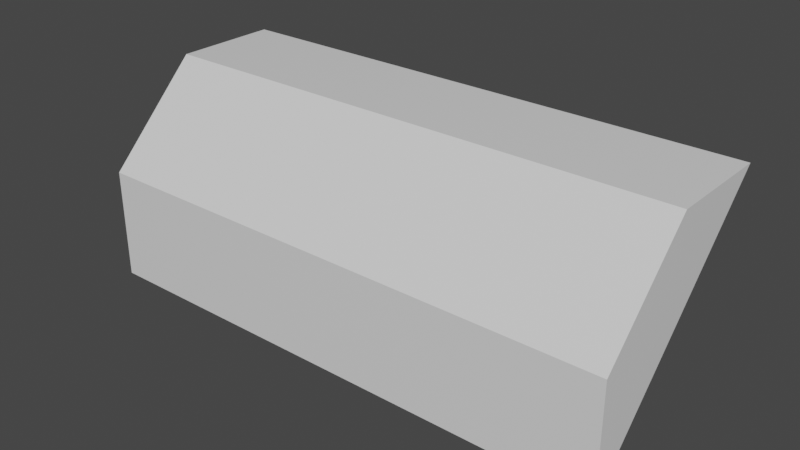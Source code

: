 # Source: Target2.blend  (saved by Blender 3.3.6; exported with 4.5.12 LTS)
import bpy
from mathutils import Matrix  # noqa: F401  (used for matrix-valued properties, if any)

bpy.ops.wm.read_factory_settings(use_empty=True)
scene = bpy.context.scene
scene.name = 'Scene'

# ---- materials (node trees are filled in below, after node groups)
mat_material = bpy.data.materials.new('Material')
mat_material.alpha_threshold = 0.0
mat_material.use_transparent_shadow = False
mat_material.line_color = (0.0, 0.0, 0.0, 1.0)

# ---- material node trees
mat_material.use_nodes = True; mat_material.node_tree.nodes.clear()
_N = mat_material.node_tree.nodes; _L = mat_material.node_tree.links
n0 = _N.new('ShaderNodeOutputMaterial'); n0.name = 'Material Output'; n0.location = (300, 300)
n1 = _N.new('ShaderNodeBsdfPrincipled'); n1.name = 'Principled BSDF'; n1.location = (10, 300)
n1.distribution = 'GGX'
n1.subsurface_method = 'RANDOM_WALK_SKIN'
n1.inputs[2].default_value = 0.4
n1.inputs[3].default_value = 1.45
n1.inputs[27].default_value = (0.0, 0.0, 0.0, 1.0)
n1.inputs[28].default_value = 1.0
_L.new(n1.outputs[0], n0.inputs[0])
n0.is_active_output = True

# ---- world
world_world = bpy.data.worlds.new('World'); scene.world = world_world
world_world.use_nodes = True; world_world.node_tree.nodes.clear()
_N = world_world.node_tree.nodes; _L = world_world.node_tree.links
n0 = _N.new('ShaderNodeOutputWorld'); n0.name = 'World Output'; n0.location = (300, 300)
n1 = _N.new('ShaderNodeBackground'); n1.name = 'Background'; n1.location = (10, 300)
n1.inputs[0].default_value = (0.05088, 0.05088, 0.05088, 1.0)
_L.new(n1.outputs[0], n0.inputs[0])
n0.is_active_output = True
world_world.color = (0.05088, 0.05088, 0.05088)
world_world.use_sun_shadow = False
world_world.sun_shadow_jitter_overblur = 0.0

# ---- meshes
me_cube_002 = bpy.data.meshes.new('Cube.002')
me_cube_002.from_pydata([(1.0, 0.0675, 0.293), (1.0, -0.2848, -0.05929), (-1.0, -0.2848, -0.05929), (-1.0, 0.0675, 0.293), (1.0, 0.4601, 0.293), (-1.0, 0.4601, 0.293), (1.0, -0.2848, -0.4712), (-1.0, -0.2848, -0.4712)], [], [(4, 5, 3, 0), (6, 1, 2, 7), (0, 3, 2, 1), (6, 4, 0, 1), (5, 7, 2, 3), (5, 4, 6, 7)])
_uv = me_cube_002.uv_layers.new(name='UVMap')
_uv.uv.foreach_set('vector', [0.625, 0.6569, 0.875, 0.6569, 0.875, 0.706, 0.625, 0.706, 0.5295, 0.75, 0.581, 0.75, 0.581, 1.0, 0.5295, 1.0, 0.625, 0.75, 0.625, 1.0, 0.581, 1.0, 0.581, 0.75, 0.5295, 0.75, 0.625, 0.6569, 0.625, 0.706, 0.581, 0.75, 0.625, 0.09312, 0.5295, 0.0, 0.581, 0.0, 0.625, 0.04404, 0.625, 0.09312, 0.625, 0.6569, 0.5295, 0.75, 0.5295, 0.0])
me_cube_002.materials.append(mat_material)
me_cube_002.use_mirror_vertex_groups = False
me_cube_002.update()

# ---- objects
ob_cube_002 = bpy.data.objects.new('Cube.002', me_cube_002)

# ---- transforms, parenting, visibility, modifiers, constraints
ob_cube_002.location = (0.0, -1.715, 0.707)
ob_cube_002.lock_rotations_4d = False
ob_cube_002.empty_display_type = 'ARROWS'
ob_cube_002.lineart.crease_threshold = 0.0

# ---- collection membership
scene.collection.objects.link(ob_cube_002)

# ---- scene / render settings (as saved in the file)
scene.frame_start = 1; scene.frame_end = 250; scene.frame_set(1)
scene.render.engine = 'BLENDER_EEVEE_NEXT'
scene.cycles.sampling_pattern = 'TABULATED_SOBOL'
scene.cycles.use_light_tree = False
scene.view_settings.view_transform = 'Filmic'
bpy.context.view_layer.update()

# ---- added for rendering (the .blend has no active camera and no usable light): camera, sun
cam_auto = bpy.data.cameras.new('AutoCamera')
cam_auto.lens = 50.0
cam_auto.sensor_width = 36.0
cam_auto.clip_end = 1000.0
ob_auto_camera = bpy.data.objects.new('AutoCamera', cam_auto)
scene.collection.objects.link(ob_auto_camera)
ob_auto_camera.location = (2.09743, -4.14444, 2.29583)
ob_auto_camera.rotation_euler = (1.09748, -7.21219e-08, 0.694738)
scene.camera = ob_auto_camera
light_auto_sun = bpy.data.lights.new('AutoSun', 'SUN')
light_auto_sun.energy = 3.0
light_auto_sun.angle = 0.0523599
ob_auto_sun = bpy.data.objects.new('AutoSun', light_auto_sun)
scene.collection.objects.link(ob_auto_sun)
ob_auto_sun.rotation_euler = (0.872665, 0.174533, 0.523599)
bpy.context.view_layer.update()
